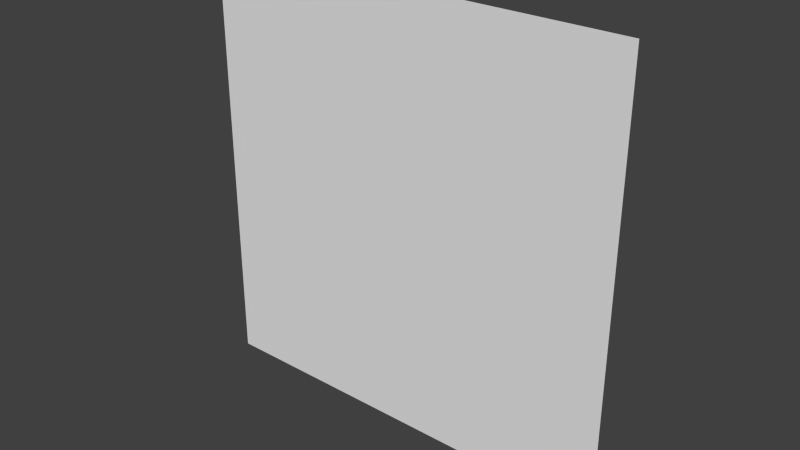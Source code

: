 # Source: SimpleSprite.blend  (saved by Blender 2.60.3; exported with 4.5.12 LTS)
import bpy
from mathutils import Matrix  # noqa: F401  (used for matrix-valued properties, if any)

bpy.ops.wm.read_factory_settings(use_empty=True)
scene = bpy.context.scene
scene.name = 'Scene'

# ---- collections
col_collection_1 = bpy.data.collections.new('Collection 1'); scene.collection.children.link(col_collection_1)

# ---- world
world_world = bpy.data.worlds.new('World'); scene.world = world_world
world_world.color = (0.05088, 0.05088, 0.05088)
world_world.use_sun_shadow = False
world_world.sun_shadow_jitter_overblur = 0.0
world_world.cycles.sampling_method = 'MANUAL'
world_world.cycles.sample_map_resolution = 256

# ---- meshes
me_plane = bpy.data.meshes.new('Plane')
me_plane.from_pydata([(0.5, 3.775e-08, 0.5), (0.5, -3.775e-08, -0.5), (-0.5, -3.775e-08, -0.5), (-0.5, 3.775e-08, 0.5)], [], [(0, 3, 2, 1)])
_uv = me_plane.uv_layers.new(name='UVTex')
_uv.uv.foreach_set('vector', [1.0, 0.0, 0.0, 0.0, 0.0, 1.0, 1.0, 1.0])
me_plane.use_remesh_preserve_volume = False
me_plane.use_remesh_preserve_attributes = False
me_plane.use_mirror_vertex_groups = False
me_plane.update()

# ---- objects
ob_plane = bpy.data.objects.new('Plane', me_plane)

# ---- transforms, parenting, visibility, modifiers, constraints
ob_plane.location = (0.0, 0.0, 0.0)
ob_plane.lineart.crease_threshold = 0.0

# ---- collection membership
col_collection_1.objects.link(ob_plane)

# ---- scene / render settings (as saved in the file)
scene.frame_start = 1; scene.frame_end = 250; scene.frame_set(4)
scene.render.engine = 'BLENDER_EEVEE_NEXT'
scene.render.image_settings.color_mode = 'RGB'
scene.render.image_settings.compression = 90
scene.render.resolution_percentage = 50
scene.render.dither_intensity = 0.0
scene.render.bake_margin = 2
scene.render.bake_bias = 0.0
scene.cycles.use_denoising = False
scene.cycles.samples = 10
scene.cycles.sampling_pattern = 'TABULATED_SOBOL'
scene.cycles.light_sampling_threshold = 0.0
scene.cycles.use_adaptive_sampling = False
scene.cycles.use_light_tree = False
scene.cycles.blur_glossy = 0.0
scene.cycles.volume_bounces = 1
scene.cycles.pixel_filter_type = 'GAUSSIAN'
scene.cycles.sample_clamp_indirect = 0.0
scene.view_settings.view_transform = 'Standard'
bpy.context.view_layer.update()

# ---- added for rendering (the .blend has no active camera and no usable light): camera, sun
cam_auto = bpy.data.cameras.new('AutoCamera')
cam_auto.lens = 50.0
cam_auto.sensor_width = 36.0
cam_auto.clip_end = 1000.0
ob_auto_camera = bpy.data.objects.new('AutoCamera', cam_auto)
scene.collection.objects.link(ob_auto_camera)
ob_auto_camera.location = (1.30847, -1.57016, 1.04677)
ob_auto_camera.rotation_euler = (1.09748, -7.21219e-08, 0.694738)
scene.camera = ob_auto_camera
light_auto_sun = bpy.data.lights.new('AutoSun', 'SUN')
light_auto_sun.energy = 3.0
light_auto_sun.angle = 0.0523599
ob_auto_sun = bpy.data.objects.new('AutoSun', light_auto_sun)
scene.collection.objects.link(ob_auto_sun)
ob_auto_sun.rotation_euler = (0.872665, 0.174533, 0.523599)
bpy.context.view_layer.update()
